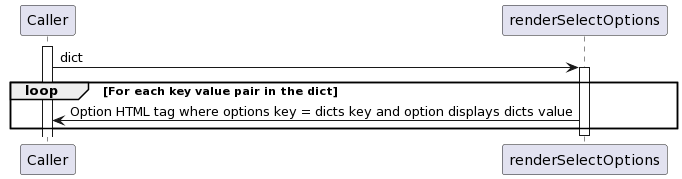

The diagram above was rendered by PlantUML. Its source (embedded in the PNG):
@startuml
participant Caller
participant renderSelectOptions

activate Caller
Caller->renderSelectOptions: dict
activate renderSelectOptions
loop For each key value pair in the dict
    renderSelectOptions -> Caller: Option HTML tag where options key = dicts key and option displays dicts value
end
deactivate  renderSelectOptions
@enduml